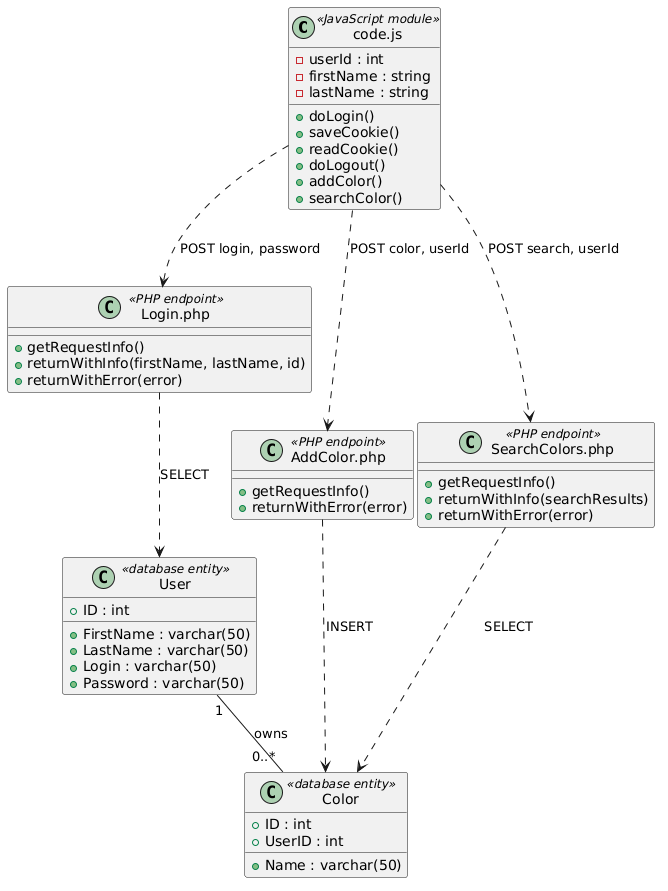

The diagram above was rendered by PlantUML. Its source (embedded in the PNG):
@startuml
class "code.js" as ColorsClient <<JavaScript module>> {
    - userId : int
    - firstName : string
    - lastName : string

    + doLogin()
    + saveCookie()
    + readCookie()
    + doLogout()
    + addColor()
    + searchColor()
}

class "Login.php" as LoginAPI <<PHP endpoint>> {
    + getRequestInfo()
    + returnWithInfo(firstName, lastName, id)
    + returnWithError(error)
}

class "AddColor.php" as AddColorAPI <<PHP endpoint>> {
    + getRequestInfo()
    + returnWithError(error)
}

class "SearchColors.php" as SearchColorsAPI <<PHP endpoint>> {
    + getRequestInfo()
    + returnWithInfo(searchResults)
    + returnWithError(error)
}

class User <<database entity>> {
    + ID : int
    + FirstName : varchar(50)
    + LastName : varchar(50)
    + Login : varchar(50)
    + Password : varchar(50)
}

class Color <<database entity>> {
    + ID : int
    + Name : varchar(50)
    + UserID : int
}

ColorsClient ..> LoginAPI : POST login, password
ColorsClient ..> AddColorAPI : POST color, userId
ColorsClient ..> SearchColorsAPI : POST search, userId

LoginAPI ..> User : SELECT
AddColorAPI ..> Color : INSERT
SearchColorsAPI ..> Color : SELECT

User "1" -- "0..*" Color : owns
@enduml